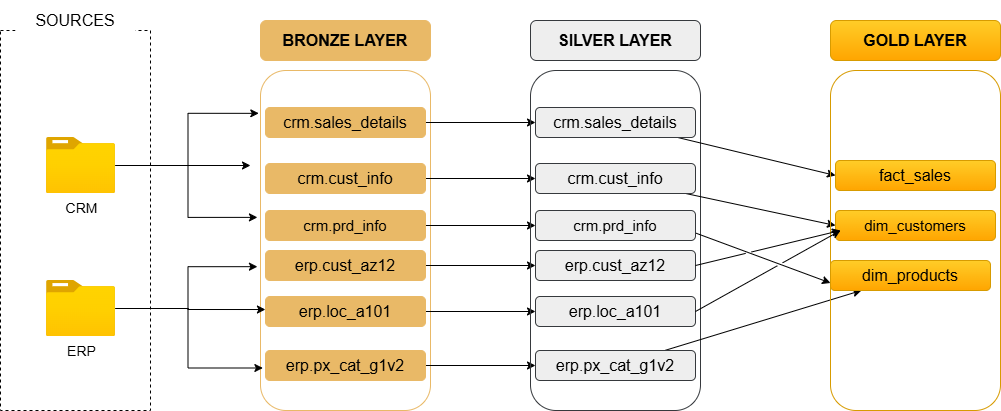

The diagram above was exported from draw.io. Its source (the exported page's mxGraphModel, read from the mxfile embedded in the PNG):
<mxGraphModel dx="872" dy="529" grid="1" gridSize="10" guides="1" tooltips="1" connect="1" arrows="1" fold="1" page="1" pageScale="1" pageWidth="1654" pageHeight="2336" math="0" shadow="0">
  <root>
    <mxCell id="0" />
    <mxCell id="1" parent="0" />
    <mxCell id="ro6QrTsrjqpGJwB2IMXl-1" value="" style="rounded=0;whiteSpace=wrap;html=1;fillColor=none;dashed=1;" parent="1" vertex="1">
      <mxGeometry x="160" y="200" width="150" height="380" as="geometry" />
    </mxCell>
    <mxCell id="ro6QrTsrjqpGJwB2IMXl-2" value="SOURCES" style="rounded=0;whiteSpace=wrap;html=1;fontSize=16;strokeColor=none;" parent="1" vertex="1">
      <mxGeometry x="175" y="170" width="120" height="40" as="geometry" />
    </mxCell>
    <mxCell id="HlMuQN-d4UbXtBWkELq2-16" style="edgeStyle=orthogonalEdgeStyle;rounded=0;orthogonalLoop=1;jettySize=auto;html=1;" parent="1" source="ro6QrTsrjqpGJwB2IMXl-5" edge="1">
      <mxGeometry relative="1" as="geometry">
        <mxPoint x="410" y="335" as="targetPoint" />
        <Array as="points">
          <mxPoint x="410" y="335" />
        </Array>
      </mxGeometry>
    </mxCell>
    <mxCell id="ro6QrTsrjqpGJwB2IMXl-5" value="CRM" style="image;aspect=fixed;html=1;points=[];align=center;fontSize=14;image=img/lib/azure2/general/Folder_Blank.svg;" parent="1" vertex="1">
      <mxGeometry x="206" y="307" width="69" height="56.00000000000001" as="geometry" />
    </mxCell>
    <mxCell id="ro6QrTsrjqpGJwB2IMXl-7" value="ERP" style="image;aspect=fixed;html=1;points=[];align=center;fontSize=14;image=img/lib/azure2/general/Folder_Blank.svg;" parent="1" vertex="1">
      <mxGeometry x="206" y="450" width="69" height="56.00000000000001" as="geometry" />
    </mxCell>
    <mxCell id="ro6QrTsrjqpGJwB2IMXl-15" value="" style="rounded=1;whiteSpace=wrap;html=1;fillColor=none;strokeColor=#E9B967;" parent="1" vertex="1">
      <mxGeometry x="420" y="240" width="170" height="340" as="geometry" />
    </mxCell>
    <mxCell id="ro6QrTsrjqpGJwB2IMXl-16" value="&lt;font style=&quot;font-size: 16px; color: rgb(0, 0, 0);&quot;&gt;BRONZE LAYER&lt;/font&gt;" style="rounded=1;whiteSpace=wrap;html=1;fillColor=#E9B967;strokeColor=#E9B967;fontStyle=1" parent="1" vertex="1">
      <mxGeometry x="420" y="190" width="170" height="40" as="geometry" />
    </mxCell>
    <mxCell id="bHSvpa_Up0KF2i2v4o4y-9" style="edgeStyle=orthogonalEdgeStyle;rounded=0;orthogonalLoop=1;jettySize=auto;html=1;entryX=0;entryY=0.5;entryDx=0;entryDy=0;" parent="1" source="ro6QrTsrjqpGJwB2IMXl-17" target="bHSvpa_Up0KF2i2v4o4y-3" edge="1">
      <mxGeometry relative="1" as="geometry" />
    </mxCell>
    <mxCell id="ro6QrTsrjqpGJwB2IMXl-17" value="&lt;font style=&quot;font-size: 16px; color: rgb(0, 0, 0);&quot;&gt;crm.cust_info&lt;/font&gt;" style="rounded=1;whiteSpace=wrap;html=1;fillColor=#E9B967;strokeColor=#E9B967;fontStyle=0" parent="1" vertex="1">
      <mxGeometry x="425" y="333" width="160" height="30" as="geometry" />
    </mxCell>
    <mxCell id="bHSvpa_Up0KF2i2v4o4y-10" style="edgeStyle=orthogonalEdgeStyle;rounded=0;orthogonalLoop=1;jettySize=auto;html=1;entryX=0;entryY=0.5;entryDx=0;entryDy=0;" parent="1" source="HlMuQN-d4UbXtBWkELq2-1" target="bHSvpa_Up0KF2i2v4o4y-4" edge="1">
      <mxGeometry relative="1" as="geometry" />
    </mxCell>
    <mxCell id="HlMuQN-d4UbXtBWkELq2-1" value="&lt;font style=&quot;font-size: 15px; color: rgb(0, 0, 0);&quot;&gt;crm.prd_info&lt;/font&gt;" style="rounded=1;whiteSpace=wrap;html=1;fillColor=#E9B967;strokeColor=#E9B967;fontStyle=0" parent="1" vertex="1">
      <mxGeometry x="425" y="380" width="160" height="30" as="geometry" />
    </mxCell>
    <mxCell id="bHSvpa_Up0KF2i2v4o4y-11" style="edgeStyle=orthogonalEdgeStyle;rounded=0;orthogonalLoop=1;jettySize=auto;html=1;" parent="1" source="HlMuQN-d4UbXtBWkELq2-2" target="bHSvpa_Up0KF2i2v4o4y-5" edge="1">
      <mxGeometry relative="1" as="geometry" />
    </mxCell>
    <mxCell id="HlMuQN-d4UbXtBWkELq2-2" value="&lt;font style=&quot;font-size: 16px; color: rgb(0, 0, 0);&quot;&gt;crm.sales_details&lt;/font&gt;" style="rounded=1;whiteSpace=wrap;html=1;fillColor=#E9B967;strokeColor=#E9B967;fontStyle=0" parent="1" vertex="1">
      <mxGeometry x="425" y="277" width="160" height="30" as="geometry" />
    </mxCell>
    <mxCell id="bHSvpa_Up0KF2i2v4o4y-12" style="edgeStyle=orthogonalEdgeStyle;rounded=0;orthogonalLoop=1;jettySize=auto;html=1;entryX=0;entryY=0.5;entryDx=0;entryDy=0;" parent="1" source="HlMuQN-d4UbXtBWkELq2-4" target="bHSvpa_Up0KF2i2v4o4y-6" edge="1">
      <mxGeometry relative="1" as="geometry" />
    </mxCell>
    <mxCell id="HlMuQN-d4UbXtBWkELq2-4" value="&lt;font style=&quot;color: rgb(0, 0, 0); font-size: 16px;&quot;&gt;erp.cust_az12&lt;/font&gt;" style="rounded=1;whiteSpace=wrap;html=1;fillColor=#E9B967;strokeColor=#E9B967;fontStyle=0" parent="1" vertex="1">
      <mxGeometry x="425" y="420" width="160" height="30" as="geometry" />
    </mxCell>
    <mxCell id="bHSvpa_Up0KF2i2v4o4y-15" style="edgeStyle=orthogonalEdgeStyle;rounded=0;orthogonalLoop=1;jettySize=auto;html=1;" parent="1" source="HlMuQN-d4UbXtBWkELq2-5" target="bHSvpa_Up0KF2i2v4o4y-7" edge="1">
      <mxGeometry relative="1" as="geometry" />
    </mxCell>
    <mxCell id="HlMuQN-d4UbXtBWkELq2-5" value="&lt;font color=&quot;#000000&quot;&gt;&lt;span style=&quot;font-size: 16px;&quot;&gt;erp.px_cat_g1v2&lt;/span&gt;&lt;/font&gt;" style="rounded=1;whiteSpace=wrap;html=1;fillColor=#E9B967;strokeColor=#E9B967;fontStyle=0" parent="1" vertex="1">
      <mxGeometry x="425" y="520" width="160" height="30" as="geometry" />
    </mxCell>
    <mxCell id="bHSvpa_Up0KF2i2v4o4y-14" style="edgeStyle=orthogonalEdgeStyle;rounded=0;orthogonalLoop=1;jettySize=auto;html=1;" parent="1" source="HlMuQN-d4UbXtBWkELq2-6" target="bHSvpa_Up0KF2i2v4o4y-8" edge="1">
      <mxGeometry relative="1" as="geometry" />
    </mxCell>
    <mxCell id="HlMuQN-d4UbXtBWkELq2-6" value="&lt;font style=&quot;font-size: 16px; color: rgb(0, 0, 0);&quot;&gt;erp.loc_a101&lt;/font&gt;" style="rounded=1;whiteSpace=wrap;html=1;fillColor=#E9B967;strokeColor=#E9B967;fontStyle=0" parent="1" vertex="1">
      <mxGeometry x="425" y="466" width="160" height="30" as="geometry" />
    </mxCell>
    <mxCell id="HlMuQN-d4UbXtBWkELq2-51" style="edgeStyle=orthogonalEdgeStyle;rounded=0;orthogonalLoop=1;jettySize=auto;html=1;entryX=-0.01;entryY=0.126;entryDx=0;entryDy=0;entryPerimeter=0;" parent="1" source="ro6QrTsrjqpGJwB2IMXl-5" target="ro6QrTsrjqpGJwB2IMXl-15" edge="1">
      <mxGeometry relative="1" as="geometry" />
    </mxCell>
    <mxCell id="HlMuQN-d4UbXtBWkELq2-52" style="edgeStyle=orthogonalEdgeStyle;rounded=0;orthogonalLoop=1;jettySize=auto;html=1;entryX=-0.018;entryY=0.432;entryDx=0;entryDy=0;entryPerimeter=0;" parent="1" source="ro6QrTsrjqpGJwB2IMXl-5" target="ro6QrTsrjqpGJwB2IMXl-15" edge="1">
      <mxGeometry relative="1" as="geometry" />
    </mxCell>
    <mxCell id="HlMuQN-d4UbXtBWkELq2-57" style="edgeStyle=orthogonalEdgeStyle;rounded=0;orthogonalLoop=1;jettySize=auto;html=1;entryX=-0.018;entryY=0.577;entryDx=0;entryDy=0;entryPerimeter=0;" parent="1" source="ro6QrTsrjqpGJwB2IMXl-7" target="ro6QrTsrjqpGJwB2IMXl-15" edge="1">
      <mxGeometry relative="1" as="geometry" />
    </mxCell>
    <mxCell id="HlMuQN-d4UbXtBWkELq2-58" style="edgeStyle=orthogonalEdgeStyle;rounded=0;orthogonalLoop=1;jettySize=auto;html=1;entryX=0.014;entryY=0.875;entryDx=0;entryDy=0;entryPerimeter=0;" parent="1" source="ro6QrTsrjqpGJwB2IMXl-7" target="ro6QrTsrjqpGJwB2IMXl-15" edge="1">
      <mxGeometry relative="1" as="geometry" />
    </mxCell>
    <mxCell id="HlMuQN-d4UbXtBWkELq2-59" style="edgeStyle=orthogonalEdgeStyle;rounded=0;orthogonalLoop=1;jettySize=auto;html=1;entryX=0.029;entryY=0.703;entryDx=0;entryDy=0;entryPerimeter=0;" parent="1" source="ro6QrTsrjqpGJwB2IMXl-7" target="ro6QrTsrjqpGJwB2IMXl-15" edge="1">
      <mxGeometry relative="1" as="geometry" />
    </mxCell>
    <mxCell id="bHSvpa_Up0KF2i2v4o4y-1" value="" style="rounded=1;whiteSpace=wrap;html=1;fillColor=none;strokeColor=#36393d;" parent="1" vertex="1">
      <mxGeometry x="690" y="240" width="170" height="340" as="geometry" />
    </mxCell>
    <mxCell id="bHSvpa_Up0KF2i2v4o4y-2" value="&lt;font style=&quot;font-size: 16px; color: rgb(0, 0, 0);&quot;&gt;SILVER LAYER&lt;/font&gt;" style="rounded=1;whiteSpace=wrap;html=1;fillColor=#eeeeee;strokeColor=#36393d;fontStyle=1" parent="1" vertex="1">
      <mxGeometry x="690" y="190" width="170" height="40" as="geometry" />
    </mxCell>
    <mxCell id="edgRy3TQyQM7TqGIUz2A-30" style="rounded=0;orthogonalLoop=1;jettySize=auto;html=1;entryX=0;entryY=0.5;entryDx=0;entryDy=0;jumpStyle=gap;" parent="1" source="bHSvpa_Up0KF2i2v4o4y-3" target="edgRy3TQyQM7TqGIUz2A-4" edge="1">
      <mxGeometry relative="1" as="geometry" />
    </mxCell>
    <mxCell id="bHSvpa_Up0KF2i2v4o4y-3" value="&lt;font style=&quot;font-size: 16px; color: rgb(0, 0, 0);&quot;&gt;crm.cust_info&lt;/font&gt;" style="rounded=1;whiteSpace=wrap;html=1;fillColor=#eeeeee;strokeColor=#36393d;fontStyle=0" parent="1" vertex="1">
      <mxGeometry x="695" y="333" width="160" height="30" as="geometry" />
    </mxCell>
    <mxCell id="edgRy3TQyQM7TqGIUz2A-33" style="rounded=0;orthogonalLoop=1;jettySize=auto;html=1;entryX=0;entryY=0.75;entryDx=0;entryDy=0;exitX=1;exitY=0.75;exitDx=0;exitDy=0;jumpStyle=gap;" parent="1" source="bHSvpa_Up0KF2i2v4o4y-4" target="edgRy3TQyQM7TqGIUz2A-5" edge="1">
      <mxGeometry relative="1" as="geometry" />
    </mxCell>
    <mxCell id="bHSvpa_Up0KF2i2v4o4y-4" value="&lt;font style=&quot;font-size: 15px; color: rgb(0, 0, 0);&quot;&gt;crm.prd_info&lt;/font&gt;" style="rounded=1;whiteSpace=wrap;html=1;fillColor=#eeeeee;strokeColor=#36393d;fontStyle=0" parent="1" vertex="1">
      <mxGeometry x="695" y="380" width="160" height="30" as="geometry" />
    </mxCell>
    <mxCell id="edgRy3TQyQM7TqGIUz2A-28" style="rounded=0;orthogonalLoop=1;jettySize=auto;html=1;entryX=0;entryY=0.5;entryDx=0;entryDy=0;" parent="1" source="bHSvpa_Up0KF2i2v4o4y-5" target="edgRy3TQyQM7TqGIUz2A-3" edge="1">
      <mxGeometry relative="1" as="geometry" />
    </mxCell>
    <mxCell id="bHSvpa_Up0KF2i2v4o4y-5" value="&lt;font style=&quot;font-size: 16px; color: rgb(0, 0, 0);&quot;&gt;crm.sales_details&lt;/font&gt;" style="rounded=1;whiteSpace=wrap;html=1;fillColor=#eeeeee;strokeColor=#36393d;fontStyle=0" parent="1" vertex="1">
      <mxGeometry x="695" y="277" width="160" height="30" as="geometry" />
    </mxCell>
    <mxCell id="bHSvpa_Up0KF2i2v4o4y-6" value="&lt;font style=&quot;color: rgb(0, 0, 0); font-size: 16px;&quot;&gt;erp.cust_az12&lt;/font&gt;" style="rounded=1;whiteSpace=wrap;html=1;fillColor=#eeeeee;strokeColor=#36393d;fontStyle=0" parent="1" vertex="1">
      <mxGeometry x="695" y="420" width="160" height="30" as="geometry" />
    </mxCell>
    <mxCell id="edgRy3TQyQM7TqGIUz2A-36" style="rounded=0;orthogonalLoop=1;jettySize=auto;html=1;jumpStyle=gap;" parent="1" source="bHSvpa_Up0KF2i2v4o4y-7" target="edgRy3TQyQM7TqGIUz2A-5" edge="1">
      <mxGeometry relative="1" as="geometry" />
    </mxCell>
    <mxCell id="bHSvpa_Up0KF2i2v4o4y-7" value="&lt;font color=&quot;#000000&quot;&gt;&lt;span style=&quot;font-size: 16px;&quot;&gt;erp.px_cat_g1v2&lt;/span&gt;&lt;/font&gt;" style="rounded=1;whiteSpace=wrap;html=1;fillColor=#eeeeee;strokeColor=#36393d;fontStyle=0" parent="1" vertex="1">
      <mxGeometry x="695" y="520" width="160" height="30" as="geometry" />
    </mxCell>
    <mxCell id="bHSvpa_Up0KF2i2v4o4y-8" value="&lt;font style=&quot;font-size: 16px; color: rgb(0, 0, 0);&quot;&gt;erp.loc_a101&lt;/font&gt;" style="rounded=1;whiteSpace=wrap;html=1;fillColor=#eeeeee;strokeColor=#36393d;fontStyle=0" parent="1" vertex="1">
      <mxGeometry x="695" y="466" width="160" height="30" as="geometry" />
    </mxCell>
    <mxCell id="edgRy3TQyQM7TqGIUz2A-1" value="" style="rounded=1;whiteSpace=wrap;html=1;fillColor=none;strokeColor=#d79b00;gradientColor=#ffa500;" parent="1" vertex="1">
      <mxGeometry x="990" y="240" width="170" height="340" as="geometry" />
    </mxCell>
    <mxCell id="edgRy3TQyQM7TqGIUz2A-2" value="&lt;font style=&quot;font-size: 16px; color: rgb(0, 0, 0);&quot;&gt;GOLD LAYER&lt;/font&gt;" style="rounded=1;whiteSpace=wrap;html=1;fillColor=#ffcd28;strokeColor=#d79b00;fontStyle=1;gradientColor=#ffa500;" parent="1" vertex="1">
      <mxGeometry x="990" y="190" width="170" height="40" as="geometry" />
    </mxCell>
    <mxCell id="edgRy3TQyQM7TqGIUz2A-3" value="&lt;font style=&quot;font-size: 16px; color: rgb(0, 0, 0);&quot;&gt;fact_sales&lt;/font&gt;" style="rounded=1;whiteSpace=wrap;html=1;fillColor=#ffcd28;strokeColor=#d79b00;fontStyle=0;gradientColor=#ffa500;" parent="1" vertex="1">
      <mxGeometry x="995" y="330" width="160" height="30" as="geometry" />
    </mxCell>
    <mxCell id="edgRy3TQyQM7TqGIUz2A-4" value="&lt;font style=&quot;font-size: 15px; color: rgb(0, 0, 0);&quot;&gt;dim_customers&lt;/font&gt;" style="rounded=1;whiteSpace=wrap;html=1;fillColor=#ffcd28;strokeColor=#d79b00;fontStyle=0;gradientColor=#ffa500;" parent="1" vertex="1">
      <mxGeometry x="995" y="380" width="160" height="30" as="geometry" />
    </mxCell>
    <mxCell id="edgRy3TQyQM7TqGIUz2A-5" value="&lt;font style=&quot;font-size: 16px; color: rgb(0, 0, 0);&quot;&gt;dim_products&lt;/font&gt;" style="rounded=1;whiteSpace=wrap;html=1;fillColor=#ffcd28;strokeColor=#d79b00;fontStyle=0;gradientColor=#ffa500;" parent="1" vertex="1">
      <mxGeometry x="990" y="430" width="160" height="30" as="geometry" />
    </mxCell>
    <mxCell id="edgRy3TQyQM7TqGIUz2A-34" style="rounded=0;orthogonalLoop=1;jettySize=auto;html=1;exitX=1;exitY=0.5;exitDx=0;exitDy=0;jumpStyle=gap;" parent="1" source="bHSvpa_Up0KF2i2v4o4y-6" edge="1">
      <mxGeometry relative="1" as="geometry">
        <mxPoint x="1000" y="400" as="targetPoint" />
      </mxGeometry>
    </mxCell>
    <mxCell id="edgRy3TQyQM7TqGIUz2A-35" style="rounded=0;orthogonalLoop=1;jettySize=auto;html=1;exitX=1;exitY=0.5;exitDx=0;exitDy=0;jumpStyle=gap;" parent="1" source="bHSvpa_Up0KF2i2v4o4y-8" edge="1">
      <mxGeometry relative="1" as="geometry">
        <mxPoint x="1000" y="400" as="targetPoint" />
      </mxGeometry>
    </mxCell>
  </root>
</mxGraphModel>